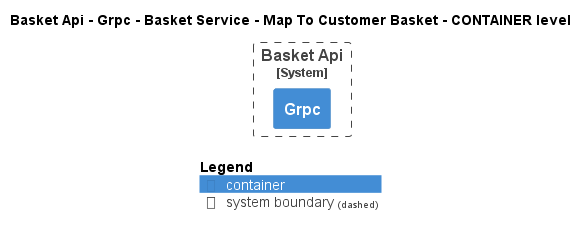

The diagram above was rendered by PlantUML. Its source (embedded in the PNG):
@startuml
!pragma layout smetana
!include ..\..\..\..\..\..\..\..\.c4s\C4_Container.puml

AddElementTag("state:new", $bgColor=green, $fontColor=#ffffff, $borderColor=green, $shadowing="False")
AddElementTag("state:changed", $bgColor=orange, $fontColor=#ffffff, $borderColor=orange, $shadowing="False")
AddElementTag("state:removed", $bgColor=red, $fontColor=#ffffff, $borderColor=red, $shadowing="False")

AddRelTag("state:new", $textColor=green, $lineColor=green)
AddRelTag("state:changed", $textColor=orange, $lineColor=orange)
AddRelTag("state:removed", $textColor=red, $lineColor=red)

SHOW_PERSON_PORTRAIT()
LAYOUT_TOP_DOWN()

skinparam linetype polyline

title Basket Api - Grpc - Basket Service - Map To Customer Basket - CONTAINER level


System_Boundary(dotnet.eShop.Architecture.SoftwareSystems.BasketApi, "Basket Api") {
    Container(dotnet.eShop.Architecture.SoftwareSystems.BasketApi.Containers.Grpc, "Grpc", "", "")
}



SHOW_LEGEND()
@enduml